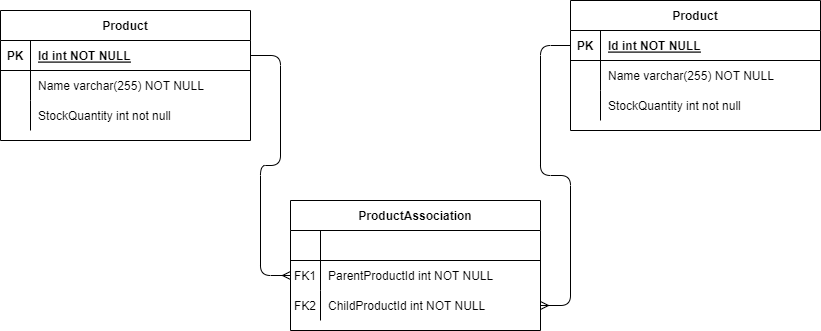

The diagram above was exported from draw.io. Its source (the exported page's mxGraphModel, read from the mxfile embedded in the PNG):
<mxGraphModel dx="1401" dy="780" grid="1" gridSize="10" guides="1" tooltips="1" connect="1" arrows="1" fold="1" page="1" pageScale="1" pageWidth="850" pageHeight="1100" math="0" shadow="0" extFonts="Permanent Marker^https://fonts.googleapis.com/css?family=Permanent+Marker">
  <root>
    <mxCell id="0" />
    <mxCell id="1" parent="0" />
    <mxCell id="C-vyLk0tnHw3VtMMgP7b-1" value="" style="edgeStyle=entityRelationEdgeStyle;endArrow=baseDash;startArrow=ERmany;endFill=0;startFill=0;entryX=0;entryY=0.5;entryDx=0;entryDy=0;" parent="1" source="C-vyLk0tnHw3VtMMgP7b-20" target="4XbSfFKou1CKG9bbAgcf-2" edge="1">
      <mxGeometry width="100" height="100" relative="1" as="geometry">
        <mxPoint x="340" y="720" as="sourcePoint" />
        <mxPoint x="440" y="620" as="targetPoint" />
      </mxGeometry>
    </mxCell>
    <mxCell id="C-vyLk0tnHw3VtMMgP7b-12" value="" style="edgeStyle=entityRelationEdgeStyle;endArrow=ERmany;startArrow=baseDash;endFill=0;startFill=0;" parent="1" source="C-vyLk0tnHw3VtMMgP7b-3" target="C-vyLk0tnHw3VtMMgP7b-17" edge="1">
      <mxGeometry width="100" height="100" relative="1" as="geometry">
        <mxPoint x="400" y="180" as="sourcePoint" />
        <mxPoint x="460" y="205" as="targetPoint" />
      </mxGeometry>
    </mxCell>
    <mxCell id="C-vyLk0tnHw3VtMMgP7b-2" value="Product" style="shape=table;startSize=30;container=1;collapsible=1;childLayout=tableLayout;fixedRows=1;rowLines=0;fontStyle=1;align=center;resizeLast=1;" parent="1" vertex="1">
      <mxGeometry x="20" y="90" width="250" height="130" as="geometry" />
    </mxCell>
    <mxCell id="C-vyLk0tnHw3VtMMgP7b-3" value="" style="shape=partialRectangle;collapsible=0;dropTarget=0;pointerEvents=0;fillColor=none;points=[[0,0.5],[1,0.5]];portConstraint=eastwest;top=0;left=0;right=0;bottom=1;" parent="C-vyLk0tnHw3VtMMgP7b-2" vertex="1">
      <mxGeometry y="30" width="250" height="30" as="geometry" />
    </mxCell>
    <mxCell id="C-vyLk0tnHw3VtMMgP7b-4" value="PK" style="shape=partialRectangle;overflow=hidden;connectable=0;fillColor=none;top=0;left=0;bottom=0;right=0;fontStyle=1;" parent="C-vyLk0tnHw3VtMMgP7b-3" vertex="1">
      <mxGeometry width="30" height="30" as="geometry">
        <mxRectangle width="30" height="30" as="alternateBounds" />
      </mxGeometry>
    </mxCell>
    <mxCell id="C-vyLk0tnHw3VtMMgP7b-5" value="Id int NOT NULL " style="shape=partialRectangle;overflow=hidden;connectable=0;fillColor=none;top=0;left=0;bottom=0;right=0;align=left;spacingLeft=6;fontStyle=5;" parent="C-vyLk0tnHw3VtMMgP7b-3" vertex="1">
      <mxGeometry x="30" width="220" height="30" as="geometry">
        <mxRectangle width="220" height="30" as="alternateBounds" />
      </mxGeometry>
    </mxCell>
    <mxCell id="C-vyLk0tnHw3VtMMgP7b-6" value="" style="shape=partialRectangle;collapsible=0;dropTarget=0;pointerEvents=0;fillColor=none;points=[[0,0.5],[1,0.5]];portConstraint=eastwest;top=0;left=0;right=0;bottom=0;" parent="C-vyLk0tnHw3VtMMgP7b-2" vertex="1">
      <mxGeometry y="60" width="250" height="30" as="geometry" />
    </mxCell>
    <mxCell id="C-vyLk0tnHw3VtMMgP7b-7" value="" style="shape=partialRectangle;overflow=hidden;connectable=0;fillColor=none;top=0;left=0;bottom=0;right=0;" parent="C-vyLk0tnHw3VtMMgP7b-6" vertex="1">
      <mxGeometry width="30" height="30" as="geometry">
        <mxRectangle width="30" height="30" as="alternateBounds" />
      </mxGeometry>
    </mxCell>
    <mxCell id="C-vyLk0tnHw3VtMMgP7b-8" value="Name varchar(255) NOT NULL" style="shape=partialRectangle;overflow=hidden;connectable=0;fillColor=none;top=0;left=0;bottom=0;right=0;align=left;spacingLeft=6;" parent="C-vyLk0tnHw3VtMMgP7b-6" vertex="1">
      <mxGeometry x="30" width="220" height="30" as="geometry">
        <mxRectangle width="220" height="30" as="alternateBounds" />
      </mxGeometry>
    </mxCell>
    <mxCell id="C-vyLk0tnHw3VtMMgP7b-9" value="" style="shape=partialRectangle;collapsible=0;dropTarget=0;pointerEvents=0;fillColor=none;points=[[0,0.5],[1,0.5]];portConstraint=eastwest;top=0;left=0;right=0;bottom=0;" parent="C-vyLk0tnHw3VtMMgP7b-2" vertex="1">
      <mxGeometry y="90" width="250" height="30" as="geometry" />
    </mxCell>
    <mxCell id="C-vyLk0tnHw3VtMMgP7b-10" value="" style="shape=partialRectangle;overflow=hidden;connectable=0;fillColor=none;top=0;left=0;bottom=0;right=0;" parent="C-vyLk0tnHw3VtMMgP7b-9" vertex="1">
      <mxGeometry width="30" height="30" as="geometry">
        <mxRectangle width="30" height="30" as="alternateBounds" />
      </mxGeometry>
    </mxCell>
    <mxCell id="C-vyLk0tnHw3VtMMgP7b-11" value="StockQuantity int not null" style="shape=partialRectangle;overflow=hidden;connectable=0;fillColor=none;top=0;left=0;bottom=0;right=0;align=left;spacingLeft=6;" parent="C-vyLk0tnHw3VtMMgP7b-9" vertex="1">
      <mxGeometry x="30" width="220" height="30" as="geometry">
        <mxRectangle width="220" height="30" as="alternateBounds" />
      </mxGeometry>
    </mxCell>
    <mxCell id="C-vyLk0tnHw3VtMMgP7b-13" value="ProductAssociation" style="shape=table;startSize=30;container=1;collapsible=1;childLayout=tableLayout;fixedRows=1;rowLines=0;fontStyle=1;align=center;resizeLast=1;" parent="1" vertex="1">
      <mxGeometry x="310" y="280" width="250" height="130" as="geometry" />
    </mxCell>
    <mxCell id="C-vyLk0tnHw3VtMMgP7b-14" value="" style="shape=partialRectangle;collapsible=0;dropTarget=0;pointerEvents=0;fillColor=none;points=[[0,0.5],[1,0.5]];portConstraint=eastwest;top=0;left=0;right=0;bottom=1;" parent="C-vyLk0tnHw3VtMMgP7b-13" vertex="1">
      <mxGeometry y="30" width="250" height="30" as="geometry" />
    </mxCell>
    <mxCell id="C-vyLk0tnHw3VtMMgP7b-15" value="" style="shape=partialRectangle;overflow=hidden;connectable=0;fillColor=none;top=0;left=0;bottom=0;right=0;fontStyle=1;" parent="C-vyLk0tnHw3VtMMgP7b-14" vertex="1">
      <mxGeometry width="30" height="30" as="geometry">
        <mxRectangle width="30" height="30" as="alternateBounds" />
      </mxGeometry>
    </mxCell>
    <mxCell id="C-vyLk0tnHw3VtMMgP7b-16" value="" style="shape=partialRectangle;overflow=hidden;connectable=0;fillColor=none;top=0;left=0;bottom=0;right=0;align=left;spacingLeft=6;fontStyle=5;" parent="C-vyLk0tnHw3VtMMgP7b-14" vertex="1">
      <mxGeometry x="30" width="220" height="30" as="geometry">
        <mxRectangle width="220" height="30" as="alternateBounds" />
      </mxGeometry>
    </mxCell>
    <mxCell id="C-vyLk0tnHw3VtMMgP7b-17" value="" style="shape=partialRectangle;collapsible=0;dropTarget=0;pointerEvents=0;fillColor=none;points=[[0,0.5],[1,0.5]];portConstraint=eastwest;top=0;left=0;right=0;bottom=0;" parent="C-vyLk0tnHw3VtMMgP7b-13" vertex="1">
      <mxGeometry y="60" width="250" height="30" as="geometry" />
    </mxCell>
    <mxCell id="C-vyLk0tnHw3VtMMgP7b-18" value="FK1" style="shape=partialRectangle;overflow=hidden;connectable=0;fillColor=none;top=0;left=0;bottom=0;right=0;" parent="C-vyLk0tnHw3VtMMgP7b-17" vertex="1">
      <mxGeometry width="30" height="30" as="geometry">
        <mxRectangle width="30" height="30" as="alternateBounds" />
      </mxGeometry>
    </mxCell>
    <mxCell id="C-vyLk0tnHw3VtMMgP7b-19" value="ParentProductId int NOT NULL" style="shape=partialRectangle;overflow=hidden;connectable=0;fillColor=none;top=0;left=0;bottom=0;right=0;align=left;spacingLeft=6;" parent="C-vyLk0tnHw3VtMMgP7b-17" vertex="1">
      <mxGeometry x="30" width="220" height="30" as="geometry">
        <mxRectangle width="220" height="30" as="alternateBounds" />
      </mxGeometry>
    </mxCell>
    <mxCell id="C-vyLk0tnHw3VtMMgP7b-20" value="" style="shape=partialRectangle;collapsible=0;dropTarget=0;pointerEvents=0;fillColor=none;points=[[0,0.5],[1,0.5]];portConstraint=eastwest;top=0;left=0;right=0;bottom=0;" parent="C-vyLk0tnHw3VtMMgP7b-13" vertex="1">
      <mxGeometry y="90" width="250" height="30" as="geometry" />
    </mxCell>
    <mxCell id="C-vyLk0tnHw3VtMMgP7b-21" value="" style="shape=partialRectangle;overflow=hidden;connectable=0;fillColor=none;top=0;left=0;bottom=0;right=0;" parent="C-vyLk0tnHw3VtMMgP7b-20" vertex="1">
      <mxGeometry width="30" height="30" as="geometry">
        <mxRectangle width="30" height="30" as="alternateBounds" />
      </mxGeometry>
    </mxCell>
    <mxCell id="C-vyLk0tnHw3VtMMgP7b-22" value="ChildProductId int NOT NULL" style="shape=partialRectangle;overflow=hidden;connectable=0;fillColor=none;top=0;left=0;bottom=0;right=0;align=left;spacingLeft=6;" parent="C-vyLk0tnHw3VtMMgP7b-20" vertex="1">
      <mxGeometry x="30" width="220" height="30" as="geometry">
        <mxRectangle width="220" height="30" as="alternateBounds" />
      </mxGeometry>
    </mxCell>
    <mxCell id="4XbSfFKou1CKG9bbAgcf-1" value="Product" style="shape=table;startSize=30;container=1;collapsible=1;childLayout=tableLayout;fixedRows=1;rowLines=0;fontStyle=1;align=center;resizeLast=1;" vertex="1" parent="1">
      <mxGeometry x="590" y="80" width="250" height="130" as="geometry" />
    </mxCell>
    <mxCell id="4XbSfFKou1CKG9bbAgcf-2" value="" style="shape=partialRectangle;collapsible=0;dropTarget=0;pointerEvents=0;fillColor=none;points=[[0,0.5],[1,0.5]];portConstraint=eastwest;top=0;left=0;right=0;bottom=1;" vertex="1" parent="4XbSfFKou1CKG9bbAgcf-1">
      <mxGeometry y="30" width="250" height="30" as="geometry" />
    </mxCell>
    <mxCell id="4XbSfFKou1CKG9bbAgcf-3" value="PK" style="shape=partialRectangle;overflow=hidden;connectable=0;fillColor=none;top=0;left=0;bottom=0;right=0;fontStyle=1;" vertex="1" parent="4XbSfFKou1CKG9bbAgcf-2">
      <mxGeometry width="30" height="30" as="geometry">
        <mxRectangle width="30" height="30" as="alternateBounds" />
      </mxGeometry>
    </mxCell>
    <mxCell id="4XbSfFKou1CKG9bbAgcf-4" value="Id int NOT NULL " style="shape=partialRectangle;overflow=hidden;connectable=0;fillColor=none;top=0;left=0;bottom=0;right=0;align=left;spacingLeft=6;fontStyle=5;" vertex="1" parent="4XbSfFKou1CKG9bbAgcf-2">
      <mxGeometry x="30" width="220" height="30" as="geometry">
        <mxRectangle width="220" height="30" as="alternateBounds" />
      </mxGeometry>
    </mxCell>
    <mxCell id="4XbSfFKou1CKG9bbAgcf-5" value="" style="shape=partialRectangle;collapsible=0;dropTarget=0;pointerEvents=0;fillColor=none;points=[[0,0.5],[1,0.5]];portConstraint=eastwest;top=0;left=0;right=0;bottom=0;" vertex="1" parent="4XbSfFKou1CKG9bbAgcf-1">
      <mxGeometry y="60" width="250" height="30" as="geometry" />
    </mxCell>
    <mxCell id="4XbSfFKou1CKG9bbAgcf-6" value="" style="shape=partialRectangle;overflow=hidden;connectable=0;fillColor=none;top=0;left=0;bottom=0;right=0;" vertex="1" parent="4XbSfFKou1CKG9bbAgcf-5">
      <mxGeometry width="30" height="30" as="geometry">
        <mxRectangle width="30" height="30" as="alternateBounds" />
      </mxGeometry>
    </mxCell>
    <mxCell id="4XbSfFKou1CKG9bbAgcf-7" value="Name varchar(255) NOT NULL" style="shape=partialRectangle;overflow=hidden;connectable=0;fillColor=none;top=0;left=0;bottom=0;right=0;align=left;spacingLeft=6;" vertex="1" parent="4XbSfFKou1CKG9bbAgcf-5">
      <mxGeometry x="30" width="220" height="30" as="geometry">
        <mxRectangle width="220" height="30" as="alternateBounds" />
      </mxGeometry>
    </mxCell>
    <mxCell id="4XbSfFKou1CKG9bbAgcf-8" value="" style="shape=partialRectangle;collapsible=0;dropTarget=0;pointerEvents=0;fillColor=none;points=[[0,0.5],[1,0.5]];portConstraint=eastwest;top=0;left=0;right=0;bottom=0;" vertex="1" parent="4XbSfFKou1CKG9bbAgcf-1">
      <mxGeometry y="90" width="250" height="30" as="geometry" />
    </mxCell>
    <mxCell id="4XbSfFKou1CKG9bbAgcf-9" value="" style="shape=partialRectangle;overflow=hidden;connectable=0;fillColor=none;top=0;left=0;bottom=0;right=0;" vertex="1" parent="4XbSfFKou1CKG9bbAgcf-8">
      <mxGeometry width="30" height="30" as="geometry">
        <mxRectangle width="30" height="30" as="alternateBounds" />
      </mxGeometry>
    </mxCell>
    <mxCell id="4XbSfFKou1CKG9bbAgcf-10" value="StockQuantity int not null" style="shape=partialRectangle;overflow=hidden;connectable=0;fillColor=none;top=0;left=0;bottom=0;right=0;align=left;spacingLeft=6;" vertex="1" parent="4XbSfFKou1CKG9bbAgcf-8">
      <mxGeometry x="30" width="220" height="30" as="geometry">
        <mxRectangle width="220" height="30" as="alternateBounds" />
      </mxGeometry>
    </mxCell>
    <mxCell id="4XbSfFKou1CKG9bbAgcf-22" value="FK2" style="shape=partialRectangle;overflow=hidden;connectable=0;fillColor=none;top=0;left=0;bottom=0;right=0;" vertex="1" parent="1">
      <mxGeometry x="310" y="370" width="30" height="30" as="geometry">
        <mxRectangle width="30" height="30" as="alternateBounds" />
      </mxGeometry>
    </mxCell>
  </root>
</mxGraphModel>